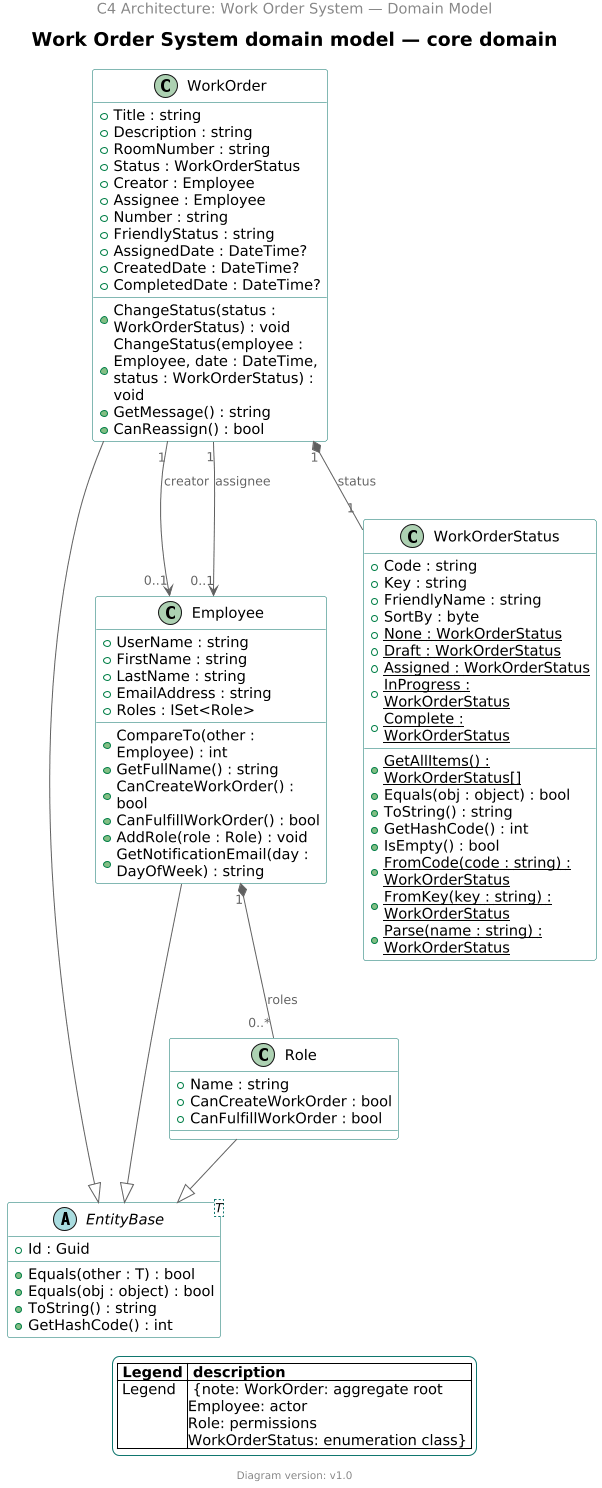

The diagram above was rendered by PlantUML. Its source (embedded in the PNG):
@startuml
!includeurl https://raw.githubusercontent.com/ClearMeasureLabs/bootcamp-palermo-workorders/docs/architecture-enhancements/arch/templates/plantuml-theme.puml

scale 2/3
center header
    C4 Architecture: Work Order System — Domain Model
endheader

!includeurl https://raw.githubusercontent.com/RicardoNiepel/C4-PlantUML/release/1-0/C4_Component.puml

title Work Order System domain model — core domain

abstract class EntityBase<T> {
  +Id : Guid
  +Equals(other : T) : bool
  +Equals(obj : object) : bool
  +ToString() : string
  +GetHashCode() : int
}

class WorkOrder {
  +Title : string
  +Description : string
  +RoomNumber : string
  +Status : WorkOrderStatus
  +Creator : Employee
  +Assignee : Employee
  +Number : string
  +FriendlyStatus : string
  +AssignedDate : DateTime?
  +CreatedDate : DateTime?
  +CompletedDate : DateTime?
  +ChangeStatus(status : WorkOrderStatus) : void
  +ChangeStatus(employee : Employee, date : DateTime, status : WorkOrderStatus) : void
  +GetMessage() : string
  +CanReassign() : bool
}

class Employee {
  +UserName : string
  +FirstName : string
  +LastName : string
  +EmailAddress : string
  +Roles : ISet<Role>
  +CompareTo(other : Employee) : int
  +GetFullName() : string
  +CanCreateWorkOrder() : bool
  +CanFulfillWorkOrder() : bool
  +AddRole(role : Role) : void
  +GetNotificationEmail(day : DayOfWeek) : string
}

class WorkOrderStatus {
  +Code : string
  +Key : string
  +FriendlyName : string
  +SortBy : byte
  {static} +None : WorkOrderStatus
  {static} +Draft : WorkOrderStatus
  {static} +Assigned : WorkOrderStatus
  {static} +InProgress : WorkOrderStatus
  {static} +Complete : WorkOrderStatus
  {static} +GetAllItems() : WorkOrderStatus[]
  +Equals(obj : object) : bool
  +ToString() : string
  +GetHashCode() : int
  +IsEmpty() : bool
  {static} +FromCode(code : string) : WorkOrderStatus
  {static} +FromKey(key : string) : WorkOrderStatus
  {static} +Parse(name : string) : WorkOrderStatus
}

class Role {
  +Name : string
  +CanCreateWorkOrder : bool
  +CanFulfillWorkOrder : bool
}

' Inheritance relationships
WorkOrder --|> EntityBase
Employee --|> EntityBase
Role --|> EntityBase

' Associations
WorkOrder "1" *-- "1" WorkOrderStatus : status
WorkOrder "1" --> "0..1" Employee : creator
WorkOrder "1" --> "0..1" Employee : assignee
Employee "1" *-- "0..*" Role : roles

LEGEND("Legend","WorkOrder: aggregate root\nEmployee: actor\nRole: permissions\nWorkOrderStatus: enumeration class")
FOOTER()
@enduml